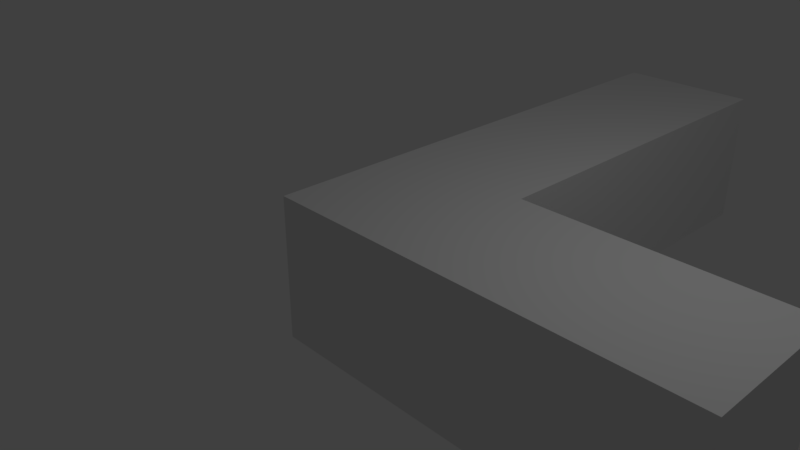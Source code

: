 # Source: LDesk.blend  (saved by Blender 2.79.0; exported with 4.5.12 LTS)
import bpy
from mathutils import Matrix  # noqa: F401  (used for matrix-valued properties, if any)

bpy.ops.wm.read_factory_settings(use_empty=True)
scene = bpy.context.scene
scene.name = 'Scene'

# ---- collections
col_collection_1 = bpy.data.collections.new('Collection 1'); scene.collection.children.link(col_collection_1)

# ---- materials (node trees are filled in below, after node groups)
mat_material = bpy.data.materials.new('Material')
mat_material.alpha_threshold = 0.0
mat_material.use_transparent_shadow = False
mat_material.preview_render_type = 'FLAT'
mat_material.roughness = 0.5
mat_material.line_color = (0.0, 0.0, 0.0, 1.0)

# ---- material node trees

# ---- world
world_world = bpy.data.worlds.new('World'); scene.world = world_world
world_world.color = (0.05088, 0.05088, 0.05088)
world_world.use_sun_shadow = False
world_world.sun_shadow_jitter_overblur = 0.0
world_world.cycles.sampling_method = 'MANUAL'

# ---- cameras
cam_camera = bpy.data.cameras.new('Camera')
cam_camera.clip_end = 100.0
cam_camera.lens = 35.0
cam_camera.sensor_width = 32.0
cam_camera.sensor_height = 18.0
cam_camera.ortho_scale = 7.314
cam_camera.dof.focus_distance = 0.0
cam_camera.dof.aperture_fstop = 128.0

# ---- lights
light_lamp = bpy.data.lights.new('Lamp', 'POINT')
light_lamp.transmission_factor = 0.0
light_lamp.cutoff_distance = 30.0
light_lamp.energy = 100.0
light_lamp.shadow_buffer_clip_start = 1.001
light_lamp.shadow_soft_size = 0.1
light_lamp.shadow_maximum_resolution = 0.006
light_lamp.use_absolute_resolution = True

# ---- meshes
me_cube = bpy.data.meshes.new('Cube')
me_cube.from_pydata([(1.0, 1.0, -1.0), (1.0, -1.0, -1.0), (-1.0, -1.0, -1.0), (-1.0, 1.0, -1.0), (1.0, 1.0, 1.0), (1.0, -1.0, 1.0), (-1.0, -1.0, 1.0), (-1.0, 1.0, 1.0), (4.653, 1.0, -1.0), (4.653, -1.0, -1.0), (4.653, 1.0, 1.0), (4.653, -1.0, 1.0), (1.0, 6.427, -1.0), (-1.0, 6.427, -1.0), (1.0, 6.427, 1.0), (-1.0, 6.427, 1.0)], [], [(0, 1, 2, 3), (4, 7, 6, 5), (4, 5, 11, 10), (1, 5, 6, 2), (2, 6, 7, 3), (0, 3, 13, 12), (8, 10, 11, 9), (5, 1, 9, 11), (0, 4, 10, 8), (1, 0, 8, 9), (14, 12, 13, 15), (4, 0, 12, 14), (7, 4, 14, 15), (3, 7, 15, 13)])
me_cube.materials.append(mat_material)
me_cube.use_remesh_preserve_volume = False
me_cube.use_remesh_preserve_attributes = False
me_cube.use_mirror_vertex_groups = False
me_cube.update()

# ---- objects
ob_cube = bpy.data.objects.new('Cube', me_cube)
ob_lamp = bpy.data.objects.new('Lamp', light_lamp)
ob_camera = bpy.data.objects.new('Camera', cam_camera)

# ---- transforms, parenting, visibility, modifiers, constraints
ob_cube.location = (0.6093, 0.0, 0.0)
ob_cube.lock_rotations_4d = False
ob_cube.empty_display_type = 'ARROWS'
ob_cube.lineart.crease_threshold = 0.0
ob_lamp.location = (4.076, 1.005, 5.904)
ob_lamp.rotation_euler = (0.6503, 0.05522, 1.866)
ob_lamp.lock_rotations_4d = False
ob_lamp.empty_display_type = 'ARROWS'
ob_lamp.color = (0.0, 0.0, 0.0, 0.0)
ob_lamp.lineart.crease_threshold = 0.0
ob_camera.location = (7.481, -6.508, 5.344)
ob_camera.rotation_euler = (1.109, 0.0, 0.8149)
ob_camera.lock_rotations_4d = False
ob_camera.empty_display_type = 'ARROWS'
ob_camera.color = (0.0, 0.0, 0.0, 0.0)
ob_camera.display_type = 'WIRE'
ob_camera.lineart.crease_threshold = 0.0

# ---- collection membership
col_collection_1.objects.link(ob_cube)
col_collection_1.objects.link(ob_lamp)
col_collection_1.objects.link(ob_camera)

# ---- scene / render settings (as saved in the file)
scene.camera = ob_camera
scene.frame_start = 1; scene.frame_end = 250; scene.frame_set(1)
scene.render.engine = 'BLENDER_EEVEE_NEXT'
scene.render.resolution_percentage = 50
scene.render.dither_intensity = 0.0
scene.cycles.use_denoising = False
scene.cycles.samples = 128
scene.cycles.sampling_pattern = 'TABULATED_SOBOL'
scene.cycles.use_adaptive_sampling = False
scene.cycles.use_light_tree = False
scene.cycles.blur_glossy = 0.0
scene.cycles.sample_clamp_indirect = 0.0
scene.view_settings.view_transform = 'Standard'
bpy.context.view_layer.update()
